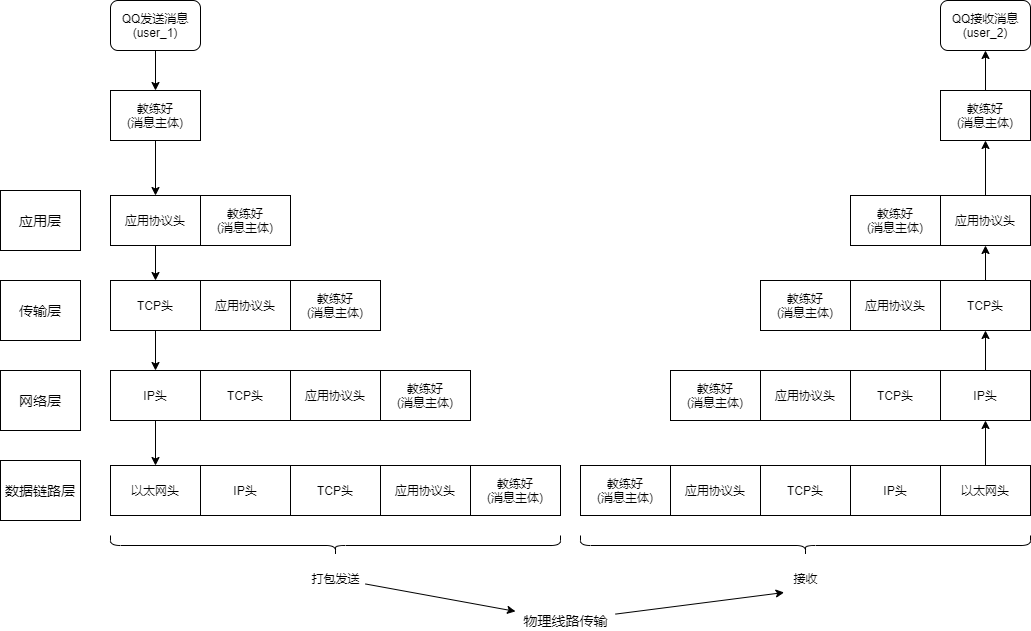

The diagram above was exported from draw.io. Its source (the exported page's mxGraphModel, read from the mxfile embedded in the PNG):
<mxGraphModel dx="585" dy="825" grid="1" gridSize="10" guides="1" tooltips="1" connect="1" arrows="1" fold="1" page="1" pageScale="1" pageWidth="1169" pageHeight="827" math="0" shadow="0">
  <root>
    <mxCell id="0" />
    <mxCell id="1" parent="0" />
    <mxCell id="4" value="" style="edgeStyle=orthogonalEdgeStyle;rounded=0;orthogonalLoop=1;jettySize=auto;html=1;" parent="1" source="2" target="3" edge="1">
      <mxGeometry relative="1" as="geometry" />
    </mxCell>
    <mxCell id="2" value="QQ发送消息&lt;br&gt;(user_1)" style="rounded=1;whiteSpace=wrap;html=1;" parent="1" vertex="1">
      <mxGeometry x="190" y="40" width="90" height="50" as="geometry" />
    </mxCell>
    <mxCell id="20" value="" style="edgeStyle=orthogonalEdgeStyle;rounded=0;orthogonalLoop=1;jettySize=auto;html=1;" parent="1" source="3" target="10" edge="1">
      <mxGeometry relative="1" as="geometry" />
    </mxCell>
    <mxCell id="3" value="教练好&lt;br&gt;(消息主体)" style="rounded=0;whiteSpace=wrap;html=1;" parent="1" vertex="1">
      <mxGeometry x="190" y="130" width="90" height="50" as="geometry" />
    </mxCell>
    <mxCell id="5" value="&lt;font style=&quot;font-size: 14px&quot;&gt;应用层&lt;/font&gt;" style="rounded=0;whiteSpace=wrap;html=1;" parent="1" vertex="1">
      <mxGeometry x="80" y="230" width="80" height="60" as="geometry" />
    </mxCell>
    <mxCell id="6" value="&lt;span style=&quot;font-size: 14px&quot;&gt;传输层&lt;/span&gt;" style="rounded=0;whiteSpace=wrap;html=1;" parent="1" vertex="1">
      <mxGeometry x="80" y="320" width="80" height="60" as="geometry" />
    </mxCell>
    <mxCell id="7" value="&lt;span style=&quot;font-size: 14px&quot;&gt;网络层&lt;br&gt;&lt;/span&gt;" style="rounded=0;whiteSpace=wrap;html=1;" parent="1" vertex="1">
      <mxGeometry x="80" y="410" width="80" height="60" as="geometry" />
    </mxCell>
    <mxCell id="8" value="&lt;span style=&quot;font-size: 14px&quot;&gt;数据链路层&lt;/span&gt;" style="rounded=0;whiteSpace=wrap;html=1;" parent="1" vertex="1">
      <mxGeometry x="80" y="500" width="80" height="60" as="geometry" />
    </mxCell>
    <mxCell id="9" value="教练好&lt;br&gt;(消息主体)" style="rounded=0;whiteSpace=wrap;html=1;" parent="1" vertex="1">
      <mxGeometry x="280" y="235" width="90" height="50" as="geometry" />
    </mxCell>
    <mxCell id="21" value="" style="edgeStyle=orthogonalEdgeStyle;rounded=0;orthogonalLoop=1;jettySize=auto;html=1;" parent="1" source="10" target="15" edge="1">
      <mxGeometry relative="1" as="geometry" />
    </mxCell>
    <mxCell id="10" value="应用协议头" style="rounded=0;whiteSpace=wrap;html=1;" parent="1" vertex="1">
      <mxGeometry x="190" y="235" width="90" height="50" as="geometry" />
    </mxCell>
    <mxCell id="13" value="教练好&lt;br&gt;(消息主体)" style="rounded=0;whiteSpace=wrap;html=1;" parent="1" vertex="1">
      <mxGeometry x="370" y="320" width="90" height="50" as="geometry" />
    </mxCell>
    <mxCell id="14" value="应用协议头" style="rounded=0;whiteSpace=wrap;html=1;" parent="1" vertex="1">
      <mxGeometry x="280" y="320" width="90" height="50" as="geometry" />
    </mxCell>
    <mxCell id="22" value="" style="edgeStyle=orthogonalEdgeStyle;rounded=0;orthogonalLoop=1;jettySize=auto;html=1;" parent="1" source="15" target="19" edge="1">
      <mxGeometry relative="1" as="geometry" />
    </mxCell>
    <mxCell id="15" value="TCP头" style="rounded=0;whiteSpace=wrap;html=1;" parent="1" vertex="1">
      <mxGeometry x="190" y="320" width="90" height="50" as="geometry" />
    </mxCell>
    <mxCell id="16" value="教练好&lt;br&gt;(消息主体)" style="rounded=0;whiteSpace=wrap;html=1;" parent="1" vertex="1">
      <mxGeometry x="460" y="410" width="90" height="50" as="geometry" />
    </mxCell>
    <mxCell id="17" value="应用协议头" style="rounded=0;whiteSpace=wrap;html=1;" parent="1" vertex="1">
      <mxGeometry x="370" y="410" width="90" height="50" as="geometry" />
    </mxCell>
    <mxCell id="18" value="TCP头" style="rounded=0;whiteSpace=wrap;html=1;" parent="1" vertex="1">
      <mxGeometry x="280" y="410" width="90" height="50" as="geometry" />
    </mxCell>
    <mxCell id="28" value="" style="edgeStyle=orthogonalEdgeStyle;rounded=0;orthogonalLoop=1;jettySize=auto;html=1;" parent="1" source="19" target="27" edge="1">
      <mxGeometry relative="1" as="geometry" />
    </mxCell>
    <mxCell id="19" value="IP头" style="rounded=0;whiteSpace=wrap;html=1;" parent="1" vertex="1">
      <mxGeometry x="190" y="410" width="90" height="50" as="geometry" />
    </mxCell>
    <mxCell id="23" value="教练好&lt;br&gt;(消息主体)" style="rounded=0;whiteSpace=wrap;html=1;" parent="1" vertex="1">
      <mxGeometry x="550" y="505" width="90" height="50" as="geometry" />
    </mxCell>
    <mxCell id="24" value="应用协议头" style="rounded=0;whiteSpace=wrap;html=1;" parent="1" vertex="1">
      <mxGeometry x="460" y="505" width="90" height="50" as="geometry" />
    </mxCell>
    <mxCell id="25" value="TCP头" style="rounded=0;whiteSpace=wrap;html=1;" parent="1" vertex="1">
      <mxGeometry x="370" y="505" width="90" height="50" as="geometry" />
    </mxCell>
    <mxCell id="26" value="IP头" style="rounded=0;whiteSpace=wrap;html=1;" parent="1" vertex="1">
      <mxGeometry x="280" y="505" width="90" height="50" as="geometry" />
    </mxCell>
    <mxCell id="27" value="以太网头" style="rounded=0;whiteSpace=wrap;html=1;" parent="1" vertex="1">
      <mxGeometry x="190" y="505" width="90" height="50" as="geometry" />
    </mxCell>
    <mxCell id="29" value="" style="shape=curlyBracket;whiteSpace=wrap;html=1;rounded=1;direction=north;" parent="1" vertex="1">
      <mxGeometry x="190" y="575" width="450" height="20" as="geometry" />
    </mxCell>
    <mxCell id="63" value="" style="edgeStyle=none;rounded=0;orthogonalLoop=1;jettySize=auto;html=1;" parent="1" source="30" target="62" edge="1">
      <mxGeometry relative="1" as="geometry" />
    </mxCell>
    <mxCell id="30" value="打包发送" style="text;html=1;align=center;verticalAlign=middle;resizable=0;points=[];autosize=1;" parent="1" vertex="1">
      <mxGeometry x="385" y="608" width="60" height="20" as="geometry" />
    </mxCell>
    <mxCell id="64" style="edgeStyle=none;rounded=0;orthogonalLoop=1;jettySize=auto;html=1;entryX=-0.035;entryY=1.2;entryDx=0;entryDy=0;entryPerimeter=0;" parent="1" source="62" target="53" edge="1">
      <mxGeometry relative="1" as="geometry" />
    </mxCell>
    <mxCell id="62" value="&lt;font style=&quot;font-size: 14px&quot;&gt;物理线路传输&lt;/font&gt;" style="text;html=1;align=center;verticalAlign=middle;resizable=0;points=[];autosize=1;" parent="1" vertex="1">
      <mxGeometry x="595" y="650" width="100" height="20" as="geometry" />
    </mxCell>
    <mxCell id="32" value="QQ接收消息&lt;br&gt;(user_2)" style="rounded=1;whiteSpace=wrap;html=1;" parent="1" vertex="1">
      <mxGeometry x="1020" y="40" width="90" height="50" as="geometry" />
    </mxCell>
    <mxCell id="61" value="" style="edgeStyle=orthogonalEdgeStyle;rounded=0;orthogonalLoop=1;jettySize=auto;html=1;" parent="1" source="34" target="32" edge="1">
      <mxGeometry relative="1" as="geometry" />
    </mxCell>
    <mxCell id="34" value="教练好&lt;br&gt;(消息主体)" style="rounded=0;whiteSpace=wrap;html=1;" parent="1" vertex="1">
      <mxGeometry x="1020" y="130" width="90" height="50" as="geometry" />
    </mxCell>
    <mxCell id="35" value="教练好&lt;br&gt;(消息主体)" style="rounded=0;whiteSpace=wrap;html=1;" parent="1" vertex="1">
      <mxGeometry x="930" y="235" width="90" height="50" as="geometry" />
    </mxCell>
    <mxCell id="60" value="" style="edgeStyle=orthogonalEdgeStyle;rounded=0;orthogonalLoop=1;jettySize=auto;html=1;" parent="1" source="37" target="34" edge="1">
      <mxGeometry relative="1" as="geometry" />
    </mxCell>
    <mxCell id="37" value="应用协议头" style="rounded=0;whiteSpace=wrap;html=1;" parent="1" vertex="1">
      <mxGeometry x="1020" y="235" width="90" height="50" as="geometry" />
    </mxCell>
    <mxCell id="38" value="教练好&lt;br&gt;(消息主体)" style="rounded=0;whiteSpace=wrap;html=1;" parent="1" vertex="1">
      <mxGeometry x="840" y="320" width="90" height="50" as="geometry" />
    </mxCell>
    <mxCell id="39" value="应用协议头" style="rounded=0;whiteSpace=wrap;html=1;" parent="1" vertex="1">
      <mxGeometry x="930" y="320" width="90" height="50" as="geometry" />
    </mxCell>
    <mxCell id="59" value="" style="edgeStyle=orthogonalEdgeStyle;rounded=0;orthogonalLoop=1;jettySize=auto;html=1;" parent="1" source="41" target="37" edge="1">
      <mxGeometry relative="1" as="geometry" />
    </mxCell>
    <mxCell id="41" value="TCP头" style="rounded=0;whiteSpace=wrap;html=1;" parent="1" vertex="1">
      <mxGeometry x="1020" y="320" width="90" height="50" as="geometry" />
    </mxCell>
    <mxCell id="42" value="教练好&lt;br&gt;(消息主体)" style="rounded=0;whiteSpace=wrap;html=1;" parent="1" vertex="1">
      <mxGeometry x="750" y="410" width="90" height="50" as="geometry" />
    </mxCell>
    <mxCell id="43" value="应用协议头" style="rounded=0;whiteSpace=wrap;html=1;" parent="1" vertex="1">
      <mxGeometry x="840" y="410" width="90" height="50" as="geometry" />
    </mxCell>
    <mxCell id="44" value="TCP头" style="rounded=0;whiteSpace=wrap;html=1;" parent="1" vertex="1">
      <mxGeometry x="930" y="410" width="90" height="50" as="geometry" />
    </mxCell>
    <mxCell id="58" value="" style="edgeStyle=orthogonalEdgeStyle;rounded=0;orthogonalLoop=1;jettySize=auto;html=1;" parent="1" source="46" target="41" edge="1">
      <mxGeometry relative="1" as="geometry" />
    </mxCell>
    <mxCell id="46" value="IP头" style="rounded=0;whiteSpace=wrap;html=1;" parent="1" vertex="1">
      <mxGeometry x="1020" y="410" width="90" height="50" as="geometry" />
    </mxCell>
    <mxCell id="47" value="教练好&lt;br&gt;(消息主体)" style="rounded=0;whiteSpace=wrap;html=1;" parent="1" vertex="1">
      <mxGeometry x="660" y="505" width="90" height="50" as="geometry" />
    </mxCell>
    <mxCell id="48" value="应用协议头" style="rounded=0;whiteSpace=wrap;html=1;" parent="1" vertex="1">
      <mxGeometry x="750" y="505" width="90" height="50" as="geometry" />
    </mxCell>
    <mxCell id="49" value="TCP头" style="rounded=0;whiteSpace=wrap;html=1;" parent="1" vertex="1">
      <mxGeometry x="840" y="505" width="90" height="50" as="geometry" />
    </mxCell>
    <mxCell id="50" value="IP头" style="rounded=0;whiteSpace=wrap;html=1;" parent="1" vertex="1">
      <mxGeometry x="930" y="505" width="90" height="50" as="geometry" />
    </mxCell>
    <mxCell id="57" value="" style="edgeStyle=orthogonalEdgeStyle;rounded=0;orthogonalLoop=1;jettySize=auto;html=1;" parent="1" source="51" target="46" edge="1">
      <mxGeometry relative="1" as="geometry" />
    </mxCell>
    <mxCell id="51" value="以太网头" style="rounded=0;whiteSpace=wrap;html=1;" parent="1" vertex="1">
      <mxGeometry x="1020" y="505" width="90" height="50" as="geometry" />
    </mxCell>
    <mxCell id="52" value="" style="shape=curlyBracket;whiteSpace=wrap;html=1;rounded=1;direction=north;" parent="1" vertex="1">
      <mxGeometry x="660" y="575" width="450" height="20" as="geometry" />
    </mxCell>
    <mxCell id="53" value="接收" style="text;html=1;align=center;verticalAlign=middle;resizable=0;points=[];autosize=1;" parent="1" vertex="1">
      <mxGeometry x="865" y="608" width="40" height="20" as="geometry" />
    </mxCell>
  </root>
</mxGraphModel>